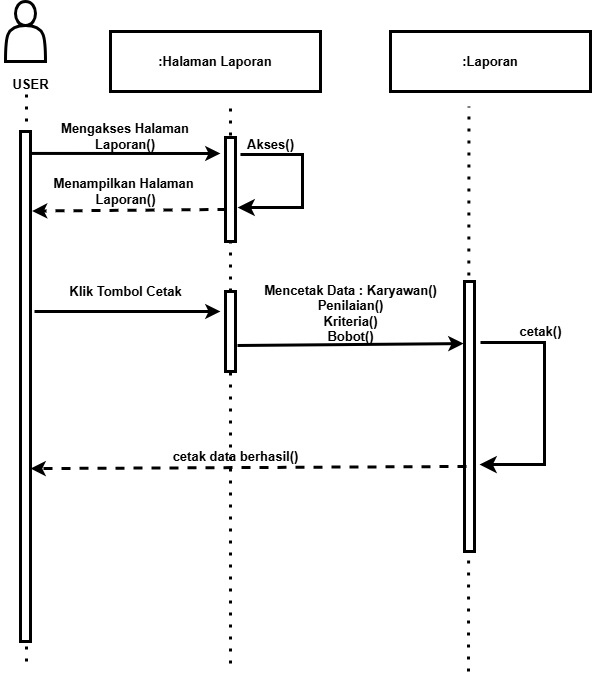

The diagram above was exported from draw.io. Its source (the exported page's mxGraphModel, read from the mxfile embedded in the PNG):
<mxGraphModel dx="876" dy="617" grid="1" gridSize="10" guides="1" tooltips="1" connect="1" arrows="1" fold="1" page="1" pageScale="1" pageWidth="850" pageHeight="1100" math="0" shadow="0">
  <root>
    <mxCell id="0" />
    <mxCell id="1" parent="0" />
    <mxCell id="2" value=":Halaman Laporan" style="rounded=0;whiteSpace=wrap;html=1;fillColor=none;strokeWidth=3;fontSize=13;fontStyle=1" vertex="1" parent="1">
      <mxGeometry x="120" y="40" width="210" height="60" as="geometry" />
    </mxCell>
    <mxCell id="3" value="&lt;span&gt;:Laporan&lt;/span&gt;" style="rounded=0;whiteSpace=wrap;html=1;fillColor=none;strokeWidth=3;fontSize=13;fontStyle=1" vertex="1" parent="1">
      <mxGeometry x="400" y="40" width="200" height="60" as="geometry" />
    </mxCell>
    <mxCell id="4" value="" style="endArrow=classic;html=1;exitX=1.1;exitY=0.043;exitDx=0;exitDy=0;exitPerimeter=0;strokeWidth=3;fontSize=13;fontStyle=1" edge="1" parent="1" source="10">
      <mxGeometry width="50" height="50" relative="1" as="geometry">
        <mxPoint x="400" y="330" as="sourcePoint" />
        <mxPoint x="230" y="162" as="targetPoint" />
      </mxGeometry>
    </mxCell>
    <mxCell id="5" value="" style="endArrow=classic;html=1;entryX=1.153;entryY=0.156;entryDx=0;entryDy=0;entryPerimeter=0;dashed=1;exitX=0.1;exitY=0.692;exitDx=0;exitDy=0;exitPerimeter=0;strokeWidth=3;fontSize=13;fontStyle=1" edge="1" parent="1" source="12" target="10">
      <mxGeometry width="50" height="50" relative="1" as="geometry">
        <mxPoint x="230" y="200" as="sourcePoint" />
        <mxPoint x="240" y="172" as="targetPoint" />
      </mxGeometry>
    </mxCell>
    <mxCell id="6" value="Mengakses Halaman Laporan()" style="text;html=1;align=center;verticalAlign=middle;whiteSpace=wrap;rounded=0;strokeWidth=3;fontSize=13;fontStyle=1" vertex="1" parent="1">
      <mxGeometry x="70" y="130" width="130" height="30" as="geometry" />
    </mxCell>
    <mxCell id="7" value="Menampilkan Halaman&amp;nbsp;&lt;div&gt;Laporan()&lt;/div&gt;" style="text;html=1;align=center;verticalAlign=middle;resizable=0;points=[];autosize=1;strokeColor=none;fillColor=none;strokeWidth=3;fontSize=13;fontStyle=1" vertex="1" parent="1">
      <mxGeometry x="55" y="180" width="160" height="40" as="geometry" />
    </mxCell>
    <mxCell id="8" value="Akses()" style="text;html=1;align=center;verticalAlign=middle;resizable=0;points=[];autosize=1;strokeColor=none;fillColor=none;strokeWidth=3;fontSize=13;fontStyle=1" vertex="1" parent="1">
      <mxGeometry x="245" y="138" width="70" height="30" as="geometry" />
    </mxCell>
    <mxCell id="9" value="" style="endArrow=none;dashed=1;html=1;dashPattern=1 3;strokeWidth=3;fontSize=13;fontStyle=1" edge="1" parent="1">
      <mxGeometry width="50" height="50" relative="1" as="geometry">
        <mxPoint x="36" y="670" as="sourcePoint" />
        <mxPoint x="36" y="100" as="targetPoint" />
      </mxGeometry>
    </mxCell>
    <mxCell id="10" value="" style="rounded=0;whiteSpace=wrap;html=1;fillColor=default;strokeWidth=3;fontSize=13;fontStyle=1" vertex="1" parent="1">
      <mxGeometry x="30" y="140" width="10" height="510" as="geometry" />
    </mxCell>
    <mxCell id="11" value="" style="endArrow=none;dashed=1;html=1;dashPattern=1 3;strokeWidth=3;fontSize=13;fontStyle=1" edge="1" parent="1" source="26">
      <mxGeometry width="50" height="50" relative="1" as="geometry">
        <mxPoint x="237.58" y="676" as="sourcePoint" />
        <mxPoint x="240" y="110" as="targetPoint" />
      </mxGeometry>
    </mxCell>
    <mxCell id="12" value="" style="rounded=0;whiteSpace=wrap;html=1;fillColor=default;strokeWidth=3;fontSize=13;fontStyle=1" vertex="1" parent="1">
      <mxGeometry x="235" y="146" width="10" height="104" as="geometry" />
    </mxCell>
    <mxCell id="15" value="" style="endArrow=classic;html=1;exitX=1.2;exitY=0.675;exitDx=0;exitDy=0;strokeWidth=3;fontSize=13;fontStyle=1;entryX=-0.1;entryY=0.23;entryDx=0;entryDy=0;entryPerimeter=0;exitPerimeter=0;" edge="1" parent="1" source="26" target="23">
      <mxGeometry width="50" height="50" relative="1" as="geometry">
        <mxPoint x="243" y="401" as="sourcePoint" />
        <mxPoint x="470" y="320" as="targetPoint" />
      </mxGeometry>
    </mxCell>
    <mxCell id="16" value="Mencetak Data : Karyawan()&lt;div&gt;Penilaian()&lt;/div&gt;&lt;div&gt;Kriteria()&lt;/div&gt;&lt;div&gt;Bobot()&lt;/div&gt;&lt;div&gt;&lt;br&gt;&lt;/div&gt;" style="text;html=1;align=center;verticalAlign=middle;resizable=0;points=[];autosize=1;strokeColor=none;fillColor=none;strokeWidth=3;fontSize=13;fontStyle=1" vertex="1" parent="1">
      <mxGeometry x="265" y="285" width="190" height="90" as="geometry" />
    </mxCell>
    <mxCell id="19" value="" style="edgeStyle=elbowEdgeStyle;elbow=horizontal;endArrow=classic;html=1;curved=0;rounded=0;endSize=8;startSize=8;strokeWidth=3;fontSize=13;fontStyle=1;entryX=1.2;entryY=0.673;entryDx=0;entryDy=0;entryPerimeter=0;exitX=0.071;exitY=0.833;exitDx=0;exitDy=0;exitPerimeter=0;" edge="1" parent="1" source="8" target="12">
      <mxGeometry width="50" height="50" relative="1" as="geometry">
        <mxPoint x="310" y="200" as="sourcePoint" />
        <mxPoint x="300" y="260" as="targetPoint" />
        <Array as="points">
          <mxPoint x="312" y="170" />
        </Array>
      </mxGeometry>
    </mxCell>
    <mxCell id="20" value="Klik Tombol Cetak" style="text;html=1;align=center;verticalAlign=middle;resizable=0;points=[];autosize=1;strokeColor=none;fillColor=none;strokeWidth=3;fontSize=13;fontStyle=1" vertex="1" parent="1">
      <mxGeometry x="70" y="285" width="130" height="30" as="geometry" />
    </mxCell>
    <mxCell id="21" value="" style="endArrow=none;dashed=1;html=1;dashPattern=1 3;strokeWidth=3;fontSize=13;fontStyle=1" edge="1" parent="1">
      <mxGeometry width="50" height="50" relative="1" as="geometry">
        <mxPoint x="478" y="680" as="sourcePoint" />
        <mxPoint x="478.47" y="115" as="targetPoint" />
      </mxGeometry>
    </mxCell>
    <mxCell id="22" value="" style="shape=actor;whiteSpace=wrap;html=1;fillColor=none;strokeWidth=3;fontSize=13;fontStyle=1" vertex="1" parent="1">
      <mxGeometry x="15" y="10" width="40" height="60" as="geometry" />
    </mxCell>
    <mxCell id="23" value="" style="rounded=0;whiteSpace=wrap;html=1;fillColor=default;strokeWidth=3;fontSize=13;fontStyle=1" vertex="1" parent="1">
      <mxGeometry x="474" y="290" width="10" height="270" as="geometry" />
    </mxCell>
    <mxCell id="24" value="USER" style="text;html=1;align=center;verticalAlign=middle;resizable=0;points=[];autosize=1;strokeColor=none;fillColor=none;fontSize=13;fontStyle=1" vertex="1" parent="1">
      <mxGeometry x="10" y="78" width="60" height="30" as="geometry" />
    </mxCell>
    <mxCell id="25" value="" style="endArrow=none;dashed=1;html=1;dashPattern=1 3;strokeWidth=3;fontSize=13;fontStyle=1" edge="1" parent="1" target="26">
      <mxGeometry width="50" height="50" relative="1" as="geometry">
        <mxPoint x="240" y="672" as="sourcePoint" />
        <mxPoint x="240" y="110" as="targetPoint" />
      </mxGeometry>
    </mxCell>
    <mxCell id="26" value="" style="rounded=0;whiteSpace=wrap;html=1;fillColor=default;strokeWidth=3;fontSize=13;fontStyle=1" vertex="1" parent="1">
      <mxGeometry x="235" y="300" width="10" height="80" as="geometry" />
    </mxCell>
    <mxCell id="27" value="" style="endArrow=classic;html=1;exitX=1.258;exitY=0.282;exitDx=0;exitDy=0;exitPerimeter=0;strokeWidth=3;fontSize=13;fontStyle=1" edge="1" parent="1">
      <mxGeometry width="50" height="50" relative="1" as="geometry">
        <mxPoint x="44" y="320" as="sourcePoint" />
        <mxPoint x="230" y="320" as="targetPoint" />
      </mxGeometry>
    </mxCell>
    <mxCell id="28" value="" style="edgeStyle=elbowEdgeStyle;elbow=horizontal;endArrow=classic;html=1;curved=0;rounded=0;endSize=8;startSize=8;strokeWidth=3;fontSize=13;fontStyle=1;entryX=1.5;entryY=0.678;entryDx=0;entryDy=0;entryPerimeter=0;" edge="1" parent="1" target="23">
      <mxGeometry width="50" height="50" relative="1" as="geometry">
        <mxPoint x="490" y="351" as="sourcePoint" />
        <mxPoint x="530" y="500" as="targetPoint" />
        <Array as="points">
          <mxPoint x="554" y="415" />
        </Array>
      </mxGeometry>
    </mxCell>
    <mxCell id="29" value="" style="endArrow=classic;html=1;entryX=1;entryY=0.661;entryDx=0;entryDy=0;dashed=1;exitX=0.2;exitY=0.685;exitDx=0;exitDy=0;exitPerimeter=0;strokeWidth=3;fontSize=13;fontStyle=1;entryPerimeter=0;" edge="1" parent="1" source="23" target="10">
      <mxGeometry width="50" height="50" relative="1" as="geometry">
        <mxPoint x="250" y="571" as="sourcePoint" />
        <mxPoint x="245" y="475" as="targetPoint" />
      </mxGeometry>
    </mxCell>
    <mxCell id="30" value="cetak data berhasil()" style="text;html=1;align=center;verticalAlign=middle;resizable=0;points=[];autosize=1;strokeColor=none;fillColor=none;fontSize=13;fontStyle=1" vertex="1" parent="1">
      <mxGeometry x="175" y="450" width="140" height="30" as="geometry" />
    </mxCell>
    <mxCell id="31" value="cetak()" style="text;html=1;align=center;verticalAlign=middle;resizable=0;points=[];autosize=1;strokeColor=none;fillColor=none;fontSize=13;fontStyle=1" vertex="1" parent="1">
      <mxGeometry x="520" y="325" width="60" height="30" as="geometry" />
    </mxCell>
  </root>
</mxGraphModel>